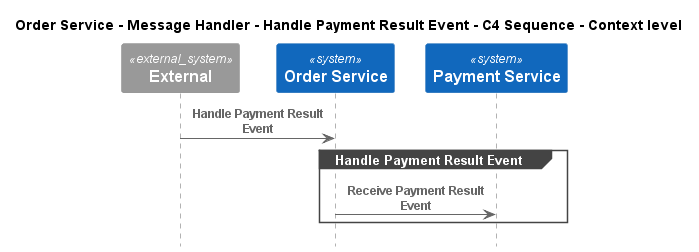

The diagram above was rendered by PlantUML. Its source (embedded in the PNG):
@startuml
!pragma layout smetana
!include ..\..\..\..\..\..\.c4s\C4_Sequence.puml

title Order Service - Message Handler - Handle Payment Result Event - C4 Sequence - Context level

System_Ext(C4InterFlow.SoftwareSystems.ExternalSystem, "External", "")
System(ECommercePlatform.SoftwareSystems.OrderService, "Order Service", "")
System(ECommercePlatform.SoftwareSystems.PaymentService, "Payment Service", "")

Rel(C4InterFlow.SoftwareSystems.ExternalSystem, ECommercePlatform.SoftwareSystems.OrderService, "Handle Payment Result Event")
group Handle Payment Result Event
Rel(ECommercePlatform.SoftwareSystems.OrderService, ECommercePlatform.SoftwareSystems.PaymentService, "Receive Payment Result Event")
end


@enduml